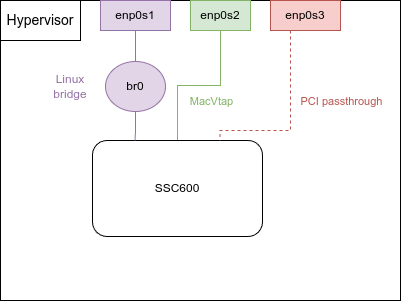

The diagram above was exported from draw.io. Its source (the exported page's mxGraphModel, read from the mxfile embedded in the PNG):
<mxGraphModel dx="1434" dy="857" grid="1" gridSize="10" guides="1" tooltips="1" connect="1" arrows="1" fold="1" page="1" pageScale="1" pageWidth="1169" pageHeight="827" math="0" shadow="0">
  <root>
    <mxCell id="0" />
    <mxCell id="1" parent="0" />
    <mxCell id="fqfvxyHvhmyu5sZq9ved-1" value="" style="rounded=0;whiteSpace=wrap;html=1;" vertex="1" parent="1">
      <mxGeometry x="300" y="210" width="400" height="300" as="geometry" />
    </mxCell>
    <mxCell id="fqfvxyHvhmyu5sZq9ved-2" value="&lt;font style=&quot;font-size: 14px;&quot;&gt;Hypervisor&lt;/font&gt;" style="rounded=0;whiteSpace=wrap;html=1;" vertex="1" parent="1">
      <mxGeometry x="300" y="210" width="80" height="40" as="geometry" />
    </mxCell>
    <mxCell id="fqfvxyHvhmyu5sZq9ved-13" style="edgeStyle=orthogonalEdgeStyle;rounded=0;orthogonalLoop=1;jettySize=auto;html=1;entryX=0.5;entryY=1;entryDx=0;entryDy=0;endArrow=none;startFill=0;fillColor=#d5e8d4;strokeColor=#82b366;" edge="1" parent="1" source="fqfvxyHvhmyu5sZq9ved-3" target="fqfvxyHvhmyu5sZq9ved-5">
      <mxGeometry relative="1" as="geometry" />
    </mxCell>
    <mxCell id="fqfvxyHvhmyu5sZq9ved-15" value="&lt;font style=&quot;color: rgb(130, 179, 102);&quot;&gt;MacVtap&lt;/font&gt;" style="edgeLabel;html=1;align=center;verticalAlign=middle;resizable=0;points=[];" vertex="1" connectable="0" parent="fqfvxyHvhmyu5sZq9ved-13">
      <mxGeometry x="0.3856" relative="1" as="geometry">
        <mxPoint x="-10" y="23" as="offset" />
      </mxGeometry>
    </mxCell>
    <mxCell id="fqfvxyHvhmyu5sZq9ved-3" value="SSC600" style="rounded=1;whiteSpace=wrap;html=1;" vertex="1" parent="1">
      <mxGeometry x="392" y="350" width="170" height="96" as="geometry" />
    </mxCell>
    <mxCell id="fqfvxyHvhmyu5sZq9ved-9" style="edgeStyle=orthogonalEdgeStyle;rounded=0;orthogonalLoop=1;jettySize=auto;html=1;entryX=0.5;entryY=0;entryDx=0;entryDy=0;fillColor=#e1d5e7;strokeColor=#9673a6;endArrow=none;startFill=0;" edge="1" parent="1" source="fqfvxyHvhmyu5sZq9ved-4" target="fqfvxyHvhmyu5sZq9ved-8">
      <mxGeometry relative="1" as="geometry" />
    </mxCell>
    <mxCell id="fqfvxyHvhmyu5sZq9ved-4" value="enp0s1" style="rounded=0;whiteSpace=wrap;html=1;fillColor=#e1d5e7;strokeColor=#9673a6;" vertex="1" parent="1">
      <mxGeometry x="400" y="210" width="70" height="30" as="geometry" />
    </mxCell>
    <mxCell id="fqfvxyHvhmyu5sZq9ved-5" value="enp0s2" style="rounded=0;whiteSpace=wrap;html=1;fillColor=#d5e8d4;strokeColor=#82b366;" vertex="1" parent="1">
      <mxGeometry x="490" y="210" width="60" height="30" as="geometry" />
    </mxCell>
    <mxCell id="fqfvxyHvhmyu5sZq9ved-16" style="edgeStyle=orthogonalEdgeStyle;rounded=0;orthogonalLoop=1;jettySize=auto;html=1;entryX=0.75;entryY=0;entryDx=0;entryDy=0;endArrow=none;startFill=0;dashed=1;fillColor=#f8cecc;strokeColor=#b85450;" edge="1" parent="1" source="fqfvxyHvhmyu5sZq9ved-6" target="fqfvxyHvhmyu5sZq9ved-3">
      <mxGeometry relative="1" as="geometry">
        <Array as="points">
          <mxPoint x="590" y="340" />
          <mxPoint x="520" y="340" />
        </Array>
      </mxGeometry>
    </mxCell>
    <mxCell id="fqfvxyHvhmyu5sZq9ved-17" value="&lt;font style=&quot;color: rgb(184, 84, 80);&quot;&gt;PCI passthrough&lt;/font&gt;" style="edgeLabel;html=1;align=center;verticalAlign=middle;resizable=0;points=[];" vertex="1" connectable="0" parent="fqfvxyHvhmyu5sZq9ved-16">
      <mxGeometry x="-0.1357" y="3" relative="1" as="geometry">
        <mxPoint x="47" y="-8" as="offset" />
      </mxGeometry>
    </mxCell>
    <mxCell id="fqfvxyHvhmyu5sZq9ved-6" value="enp0s3" style="rounded=0;whiteSpace=wrap;html=1;fillColor=#f8cecc;strokeColor=#b85450;" vertex="1" parent="1">
      <mxGeometry x="570" y="210" width="70" height="30" as="geometry" />
    </mxCell>
    <mxCell id="fqfvxyHvhmyu5sZq9ved-10" style="edgeStyle=orthogonalEdgeStyle;rounded=0;orthogonalLoop=1;jettySize=auto;html=1;entryX=0.25;entryY=0;entryDx=0;entryDy=0;fillColor=#e1d5e7;strokeColor=#9673a6;endArrow=none;startFill=0;" edge="1" parent="1" source="fqfvxyHvhmyu5sZq9ved-8" target="fqfvxyHvhmyu5sZq9ved-3">
      <mxGeometry relative="1" as="geometry" />
    </mxCell>
    <mxCell id="fqfvxyHvhmyu5sZq9ved-8" value="br0" style="ellipse;whiteSpace=wrap;html=1;fillColor=#e1d5e7;strokeColor=#9673a6;" vertex="1" parent="1">
      <mxGeometry x="405" y="271" width="60" height="50" as="geometry" />
    </mxCell>
    <mxCell id="fqfvxyHvhmyu5sZq9ved-12" value="&lt;font style=&quot;color: rgb(150, 115, 166);&quot;&gt;Linux bridge&lt;/font&gt;" style="text;html=1;align=center;verticalAlign=middle;whiteSpace=wrap;rounded=0;" vertex="1" parent="1">
      <mxGeometry x="340" y="281" width="60" height="30" as="geometry" />
    </mxCell>
  </root>
</mxGraphModel>